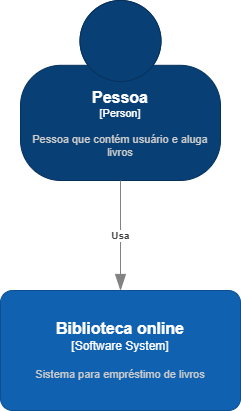

The diagram above was exported from draw.io. Its source (the exported page's mxGraphModel, read from the mxfile embedded in the PNG):
<mxGraphModel dx="1434" dy="780" grid="1" gridSize="10" guides="1" tooltips="1" connect="1" arrows="1" fold="1" page="1" pageScale="1" pageWidth="827" pageHeight="1169" math="0" shadow="0">
  <root>
    <mxCell id="0" />
    <mxCell id="1" parent="0" />
    <object placeholders="1" c4Name="Pessoa" c4Type="Person" c4Description="Pessoa que contém usuário e aluga livros" label="&lt;font style=&quot;font-size: 16px&quot;&gt;&lt;b&gt;%c4Name%&lt;/b&gt;&lt;/font&gt;&lt;div&gt;[%c4Type%]&lt;/div&gt;&lt;br&gt;&lt;div&gt;&lt;font style=&quot;font-size: 11px&quot;&gt;&lt;font color=&quot;#cccccc&quot;&gt;%c4Description%&lt;/font&gt;&lt;/div&gt;" id="vBP7cAPPklHTj0ql37QT-1">
      <mxCell style="html=1;fontSize=11;dashed=0;whiteSpace=wrap;fillColor=#083F75;strokeColor=#06315C;fontColor=#ffffff;shape=mxgraph.c4.person2;align=center;metaEdit=1;points=[[0.5,0,0],[1,0.5,0],[1,0.75,0],[0.75,1,0],[0.5,1,0],[0.25,1,0],[0,0.75,0],[0,0.5,0]];resizable=0;" vertex="1" parent="1">
        <mxGeometry x="314" y="380" width="200" height="180" as="geometry" />
      </mxCell>
    </object>
    <object placeholders="1" c4Name="Biblioteca online" c4Type="Software System" c4Description="Sistema para empréstimo de livros" label="&lt;font style=&quot;font-size: 16px&quot;&gt;&lt;b&gt;%c4Name%&lt;/b&gt;&lt;/font&gt;&lt;div&gt;[%c4Type%]&lt;/div&gt;&lt;br&gt;&lt;div&gt;&lt;font style=&quot;font-size: 11px&quot;&gt;&lt;font color=&quot;#cccccc&quot;&gt;%c4Description%&lt;/font&gt;&lt;/div&gt;" id="vBP7cAPPklHTj0ql37QT-2">
      <mxCell style="rounded=1;whiteSpace=wrap;html=1;labelBackgroundColor=none;fillColor=#1061B0;fontColor=#ffffff;align=center;arcSize=10;strokeColor=#0D5091;metaEdit=1;resizable=0;points=[[0.25,0,0],[0.5,0,0],[0.75,0,0],[1,0.25,0],[1,0.5,0],[1,0.75,0],[0.75,1,0],[0.5,1,0],[0.25,1,0],[0,0.75,0],[0,0.5,0],[0,0.25,0]];" vertex="1" parent="1">
        <mxGeometry x="294" y="670" width="240" height="120" as="geometry" />
      </mxCell>
    </object>
    <object placeholders="1" c4Type="Relationship" c4Description="Usa" label="&lt;div style=&quot;text-align: left&quot;&gt;&lt;div style=&quot;text-align: center&quot;&gt;&lt;b&gt;%c4Description%&lt;/b&gt;&lt;/div&gt;" id="vBP7cAPPklHTj0ql37QT-5">
      <mxCell style="endArrow=blockThin;html=1;fontSize=10;fontColor=#404040;strokeWidth=1;endFill=1;strokeColor=#828282;elbow=vertical;metaEdit=1;endSize=14;startSize=14;jumpStyle=arc;jumpSize=16;rounded=0;edgeStyle=orthogonalEdgeStyle;exitX=0.5;exitY=1;exitDx=0;exitDy=0;exitPerimeter=0;" edge="1" parent="1" source="vBP7cAPPklHTj0ql37QT-1" target="vBP7cAPPklHTj0ql37QT-2">
        <mxGeometry width="240" relative="1" as="geometry">
          <mxPoint x="534" y="740" as="sourcePoint" />
          <mxPoint x="774" y="740" as="targetPoint" />
        </mxGeometry>
      </mxCell>
    </object>
  </root>
</mxGraphModel>